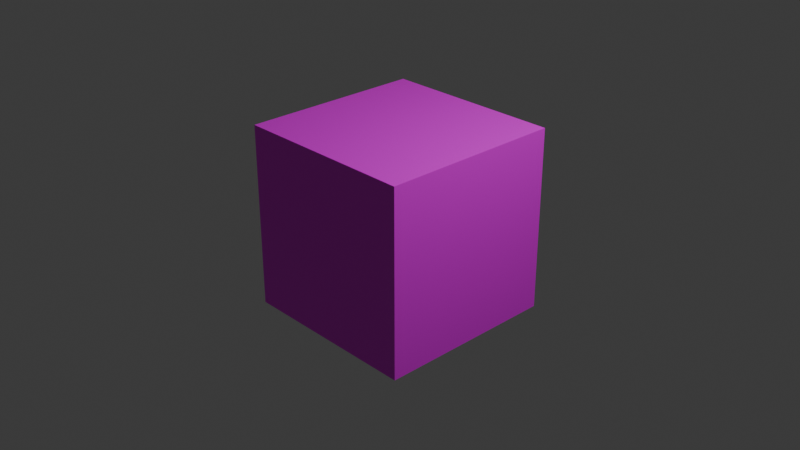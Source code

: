 # Source: cube.blend  (saved by Blender 4.1.24; exported with 4.5.12 LTS)
import bpy
from mathutils import Matrix  # noqa: F401  (used for matrix-valued properties, if any)

bpy.ops.wm.read_factory_settings(use_empty=True)
scene = bpy.context.scene
scene.name = 'Scene'

# ---- collections
col_collection = bpy.data.collections.new('Collection'); scene.collection.children.link(col_collection)

# ---- images (referenced by path relative to the original .blend; pixels are not part of the script)
import os
ASSET_DIR = os.environ.get("B2B_ASSET_DIR", "")  # directory of the original .blend (textures are referenced by path, not embedded)
HERE = os.path.dirname(os.path.abspath(__file__))  # packed textures are extracted next to this script under _unpacked/

def load_image(name, relpath, width, height, colorspace="sRGB"):
    """Load a texture the original file referenced (path relative to the .blend, or extracted next to this script)."""
    p = next((c for c in (os.path.join(HERE, relpath), os.path.join(ASSET_DIR, relpath)) if relpath and os.path.exists(c)), "")
    if p:
        img = bpy.data.images.load(p, check_existing=True)
        img.name = name
    else:  # same state as the original file: an image datablock whose file is absent (Cycles renders it pink)
        img = bpy.data.images.new(name, width, height)
        img.source = "FILE"
        img.filepath = "//" + (relpath or name)
    img.colorspace_settings.name = colorspace
    return img
img_colors64rgb_png = load_image('colors64rgb.png', 'colors64rgb.png', 1024, 1024, 'sRGB')

# ---- materials (node trees are filled in below, after node groups)
mat_material = bpy.data.materials.new('Material')
mat_material.alpha_threshold = 0.0
mat_material.use_transparent_shadow = False
mat_material.roughness = 0.5
mat_material.line_color = (0.0, 0.0, 0.0, 1.0)

# ---- material node trees
mat_material.use_nodes = True; mat_material.node_tree.nodes.clear()
_N = mat_material.node_tree.nodes; _L = mat_material.node_tree.links
n0 = _N.new('ShaderNodeOutputMaterial'); n0.name = 'Material Output'; n0.location = (300, 300)
n1 = _N.new('ShaderNodeBsdfPrincipled'); n1.name = 'Principled BSDF'; n1.location = (10, 300)
n1.inputs[3].default_value = 1.45
n2 = _N.new('ShaderNodeTexImage'); n2.name = 'Image Texture'; n2.location = (-346, 273)
n2.image = img_colors64rgb_png
n2.interpolation = 'Closest'
_L.new(n1.outputs[0], n0.inputs[0])
_L.new(n2.outputs[0], n1.inputs[0])
n0.is_active_output = True

# ---- world
world_world = bpy.data.worlds.new('World'); scene.world = world_world
world_world.use_nodes = True; world_world.node_tree.nodes.clear()
_N = world_world.node_tree.nodes; _L = world_world.node_tree.links
n0 = _N.new('ShaderNodeOutputWorld'); n0.name = 'World Output'; n0.location = (300, 300)
n1 = _N.new('ShaderNodeBackground'); n1.name = 'Background'; n1.location = (10, 300)
n1.inputs[0].default_value = (0.05088, 0.05088, 0.05088, 1.0)
_L.new(n1.outputs[0], n0.inputs[0])
n0.is_active_output = True
world_world.color = (0.05088, 0.05088, 0.05088)
world_world.use_sun_shadow = False
world_world.sun_shadow_jitter_overblur = 0.0

# ---- cameras
cam_camera = bpy.data.cameras.new('Camera')
cam_camera.clip_end = 100.0
cam_camera.ortho_scale = 7.314

# ---- lights
light_light = bpy.data.lights.new('Light', 'POINT')
light_light.transmission_factor = 0.0
light_light.energy = 1000.0
light_light.shadow_soft_size = 0.1
light_light.shadow_maximum_resolution = 0.006
light_light.use_absolute_resolution = True

# ---- meshes
me_cube = bpy.data.meshes.new('Cube')
me_cube.from_pydata([(1.0, 1.0, 1.0), (1.0, 1.0, -1.0), (1.0, -1.0, 1.0), (1.0, -1.0, -1.0), (-1.0, 1.0, 1.0), (-1.0, 1.0, -1.0), (-1.0, -1.0, 1.0), (-1.0, -1.0, -1.0)], [], [(0, 4, 6, 2), (3, 2, 6, 7), (7, 6, 4, 5), (5, 1, 3, 7), (1, 0, 2, 3), (5, 4, 0, 1)])
_uv = me_cube.uv_layers.new(name='UVMap')
_uv.uv.foreach_set('vector', [0.875, 0.5, 1.0, 0.5, 1.0, 0.625, 0.875, 0.625, 0.5, 0.0, 0.625, 0.0, 0.625, 0.125, 0.5, 0.125, 0.5, 0.75, 0.625, 0.75, 0.625, 0.875, 0.5, 0.875, 0.375, 0.875, 0.5, 0.875, 0.5, 1.0, 0.375, 1.0, 0.0, 0.125, 0.125, 0.125, 0.125, 0.25, 0.0, 0.25, 0.375, 0.125, 0.5, 0.125, 0.5, 0.25, 0.375, 0.25])
me_cube.materials.append(mat_material)
me_cube.use_mirror_vertex_groups = False
me_cube.update()

# ---- objects
ob_cube = bpy.data.objects.new('Cube', me_cube)
ob_light = bpy.data.objects.new('Light', light_light)
ob_camera = bpy.data.objects.new('Camera', cam_camera)

# ---- transforms, parenting, visibility, modifiers, constraints
ob_cube.location = (0.0, 0.0, 0.0)
ob_cube.lock_rotations_4d = False
ob_cube.empty_display_type = 'ARROWS'
ob_cube.lineart.crease_threshold = 0.0
ob_light.location = (4.076, 1.005, 5.904)
ob_light.rotation_euler = (0.6503, 0.05522, 1.866)
ob_light.lock_rotations_4d = False
ob_light.empty_display_type = 'ARROWS'
ob_light.color = (0.0, 0.0, 0.0, 0.0)
ob_light.lineart.crease_threshold = 0.0
ob_camera.location = (7.359, -6.926, 4.958)
ob_camera.rotation_euler = (1.109, 0.0, 0.8149)
ob_camera.lock_rotations_4d = False
ob_camera.empty_display_type = 'ARROWS'
ob_camera.color = (0.0, 0.0, 0.0, 0.0)
ob_camera.display_type = 'WIRE'
ob_camera.lineart.crease_threshold = 0.0

# ---- collection membership
col_collection.objects.link(ob_cube)
col_collection.objects.link(ob_light)
col_collection.objects.link(ob_camera)

# ---- scene / render settings (as saved in the file)
scene.camera = ob_camera
scene.frame_start = 1; scene.frame_end = 250; scene.frame_set(1)
scene.render.engine = 'BLENDER_EEVEE_NEXT'
scene.cycles.sampling_pattern = 'TABULATED_SOBOL'
scene.eevee.ray_tracing_options.trace_max_roughness = 0.0
bpy.context.view_layer.update()
